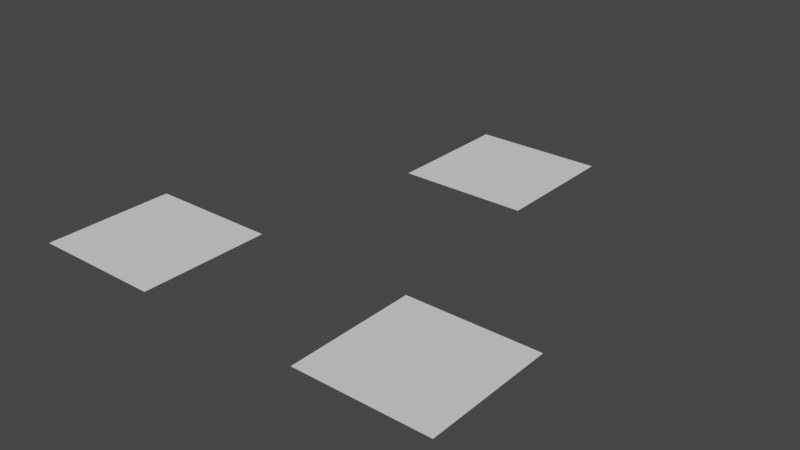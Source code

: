 # Source: world.blend  (saved by Blender 3.0.42; exported with 4.5.12 LTS)
import bpy
from mathutils import Matrix  # noqa: F401  (used for matrix-valued properties, if any)

bpy.ops.wm.read_factory_settings(use_empty=True)
scene = bpy.context.scene
scene.name = 'Scene'

# ---- collections
col_collection = bpy.data.collections.new('Collection'); scene.collection.children.link(col_collection)

# ---- world
world_world = bpy.data.worlds.new('World'); scene.world = world_world
world_world.use_nodes = True; world_world.node_tree.nodes.clear()
_N = world_world.node_tree.nodes; _L = world_world.node_tree.links
n0 = _N.new('ShaderNodeOutputWorld'); n0.name = 'World Output'; n0.location = (300, 300)
n1 = _N.new('ShaderNodeBackground'); n1.name = 'Background'; n1.location = (10, 300)
n1.inputs[0].default_value = (0.05088, 0.05088, 0.05088, 1.0)
_L.new(n1.outputs[0], n0.inputs[0])
n0.is_active_output = True
world_world.color = (0.05088, 0.05088, 0.05088)
world_world.use_sun_shadow = False
world_world.sun_shadow_jitter_overblur = 0.0

# ---- meshes
me_plane = bpy.data.meshes.new('Plane')
me_plane.from_pydata([(-1.0, -1.0, 0.0), (1.0, -1.0, 0.0), (-1.0, 1.0, 0.0), (1.0, 1.0, 0.0)], [], [(0, 1, 3, 2)])
_uv = me_plane.uv_layers.new(name='UVMap')
_uv.uv.foreach_set('vector', [0.0, 0.0, 1.0, 0.0, 1.0, 1.0, 0.0, 1.0])
me_plane.use_remesh_fix_poles = True
me_plane.use_remesh_preserve_attributes = False
me_plane.update()
me_plane_001 = bpy.data.meshes.new('Plane.001')
me_plane_001.from_pydata([(-1.0, -1.0, 0.0), (1.0, -1.0, 0.0), (-1.0, 1.0, 0.0), (1.0, 1.0, 0.0)], [], [(0, 1, 3, 2)])
_uv = me_plane_001.uv_layers.new(name='UVMap')
_uv.uv.foreach_set('vector', [0.0, 0.0, 1.0, 0.0, 1.0, 1.0, 0.0, 1.0])
me_plane_001.use_remesh_fix_poles = True
me_plane_001.use_remesh_preserve_attributes = False
me_plane_001.update()
me_plane_002 = bpy.data.meshes.new('Plane.002')
me_plane_002.from_pydata([(-1.0, -1.0, 0.0), (1.0, -1.0, 0.0), (-1.0, 1.0, 0.0), (1.0, 1.0, 0.0)], [], [(0, 1, 3, 2)])
_uv = me_plane_002.uv_layers.new(name='UVMap')
_uv.uv.foreach_set('vector', [0.0, 0.0, 1.0, 0.0, 1.0, 1.0, 0.0, 1.0])
me_plane_002.use_remesh_fix_poles = True
me_plane_002.use_remesh_preserve_attributes = False
me_plane_002.update()

# ---- objects
ob_founders = bpy.data.objects.new('Founders', me_plane)
ob_bleak = bpy.data.objects.new('Bleak', me_plane_001)
ob_miagani = bpy.data.objects.new('Miagani', me_plane_002)

# ---- transforms, parenting, visibility, modifiers, constraints
ob_founders.location = (0.0, 4003.0, 0.0)
ob_founders.scale = (1573.0, 1573.0, 1573.0)
ob_bleak.location = (3569.0, -3569.0, 0.0)
ob_bleak.scale = (1573.0, 1573.0, 1573.0)
ob_miagani.location = (-3559.0, -3579.0, 0.0)
ob_miagani.scale = (1573.0, 1573.0, 1573.0)

# ---- collection membership
col_collection.objects.link(ob_founders)
col_collection.objects.link(ob_bleak)
col_collection.objects.link(ob_miagani)

# ---- scene / render settings (as saved in the file)
scene.frame_start = 1; scene.frame_end = 250; scene.frame_set(1)
scene.render.engine = 'BLENDER_EEVEE_NEXT'
scene.cycles.sampling_pattern = 'TABULATED_SOBOL'
scene.cycles.use_light_tree = False
scene.view_settings.view_transform = 'Filmic'
bpy.context.view_layer.update()

# ---- added for rendering (the .blend has no active camera and no usable light): camera, sun
cam_auto = bpy.data.cameras.new('AutoCamera')
cam_auto.lens = 50.0
cam_auto.sensor_width = 36.0
cam_auto.clip_end = 241202.0
ob_auto_camera = bpy.data.objects.new('AutoCamera', cam_auto)
scene.collection.objects.link(ob_auto_camera)
ob_auto_camera.location = (13748.6, -16280.3, 10995.0)
ob_auto_camera.rotation_euler = (1.09748, -7.21219e-08, 0.694738)
scene.camera = ob_auto_camera
light_auto_sun = bpy.data.lights.new('AutoSun', 'SUN')
light_auto_sun.energy = 3.0
light_auto_sun.angle = 0.0523599
ob_auto_sun = bpy.data.objects.new('AutoSun', light_auto_sun)
scene.collection.objects.link(ob_auto_sun)
ob_auto_sun.rotation_euler = (0.872665, 0.174533, 0.523599)
bpy.context.view_layer.update()
